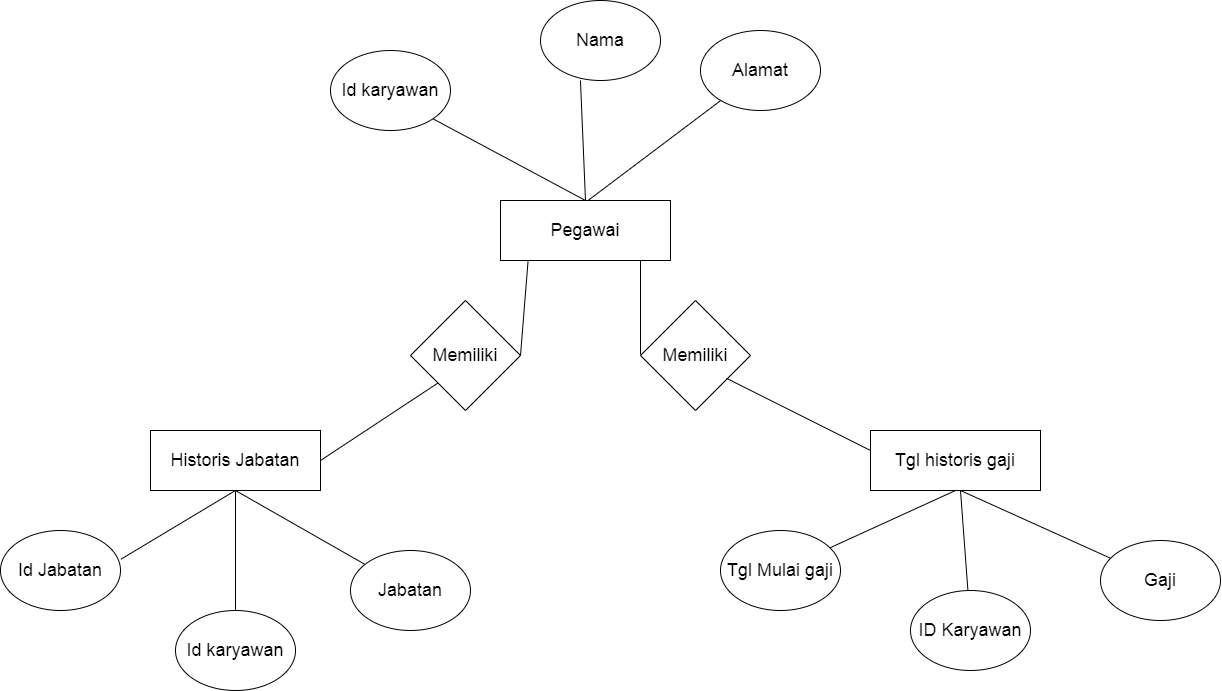

The diagram above was exported from draw.io. Its source (the exported page's mxGraphModel, read from the mxfile embedded in the PNG):
<mxGraphModel dx="3278" dy="818" grid="1" gridSize="10" guides="1" tooltips="1" connect="1" arrows="1" fold="1" page="1" pageScale="1" pageWidth="1700" pageHeight="1100" math="0" shadow="0">
  <root>
    <mxCell id="0" />
    <mxCell id="1" parent="0" />
    <mxCell id="yFPJOZo2mytBySfub12d-1" value="&lt;font style=&quot;font-size: 18px&quot;&gt;Pegawai&lt;/font&gt;" style="rounded=0;whiteSpace=wrap;html=1;" vertex="1" parent="1">
      <mxGeometry x="480" y="240" width="170" height="60" as="geometry" />
    </mxCell>
    <mxCell id="yFPJOZo2mytBySfub12d-2" value="&lt;font style=&quot;font-size: 18px&quot;&gt;Tgl historis gaji&lt;/font&gt;" style="rounded=0;whiteSpace=wrap;html=1;" vertex="1" parent="1">
      <mxGeometry x="850" y="470" width="170" height="60" as="geometry" />
    </mxCell>
    <mxCell id="yFPJOZo2mytBySfub12d-3" value="Id karyawan" style="ellipse;whiteSpace=wrap;html=1;fontSize=18;" vertex="1" parent="1">
      <mxGeometry x="310" y="90" width="120" height="80" as="geometry" />
    </mxCell>
    <mxCell id="yFPJOZo2mytBySfub12d-4" value="Nama" style="ellipse;whiteSpace=wrap;html=1;fontSize=18;" vertex="1" parent="1">
      <mxGeometry x="520" y="40" width="120" height="80" as="geometry" />
    </mxCell>
    <mxCell id="yFPJOZo2mytBySfub12d-5" value="Alamat" style="ellipse;whiteSpace=wrap;html=1;fontSize=18;" vertex="1" parent="1">
      <mxGeometry x="680" y="70" width="120" height="80" as="geometry" />
    </mxCell>
    <mxCell id="yFPJOZo2mytBySfub12d-7" value="&lt;font style=&quot;font-size: 18px&quot;&gt;Historis Jabatan&lt;/font&gt;" style="rounded=0;whiteSpace=wrap;html=1;" vertex="1" parent="1">
      <mxGeometry x="130" y="470" width="170" height="60" as="geometry" />
    </mxCell>
    <mxCell id="yFPJOZo2mytBySfub12d-9" value="" style="endArrow=none;html=1;rounded=0;fontSize=18;entryX=1;entryY=1;entryDx=0;entryDy=0;exitX=0.5;exitY=0;exitDx=0;exitDy=0;" edge="1" parent="1" source="yFPJOZo2mytBySfub12d-1" target="yFPJOZo2mytBySfub12d-3">
      <mxGeometry width="50" height="50" relative="1" as="geometry">
        <mxPoint x="540" y="230" as="sourcePoint" />
        <mxPoint x="570" y="330" as="targetPoint" />
      </mxGeometry>
    </mxCell>
    <mxCell id="yFPJOZo2mytBySfub12d-10" value="" style="endArrow=none;html=1;rounded=0;fontSize=18;entryX=0.333;entryY=1;entryDx=0;entryDy=0;exitX=0.5;exitY=0;exitDx=0;exitDy=0;entryPerimeter=0;" edge="1" parent="1" source="yFPJOZo2mytBySfub12d-1" target="yFPJOZo2mytBySfub12d-4">
      <mxGeometry width="50" height="50" relative="1" as="geometry">
        <mxPoint x="602.57" y="231.72" as="sourcePoint" />
        <mxPoint x="449.99640687119455" y="150.00427124746298" as="targetPoint" />
      </mxGeometry>
    </mxCell>
    <mxCell id="yFPJOZo2mytBySfub12d-11" value="" style="endArrow=none;html=1;rounded=0;fontSize=18;exitX=0.5;exitY=0;exitDx=0;exitDy=0;" edge="1" parent="1" target="yFPJOZo2mytBySfub12d-5">
      <mxGeometry width="50" height="50" relative="1" as="geometry">
        <mxPoint x="567.52" y="240" as="sourcePoint" />
        <mxPoint x="562.48" y="119.99999999999994" as="targetPoint" />
      </mxGeometry>
    </mxCell>
    <mxCell id="yFPJOZo2mytBySfub12d-12" value="Memiliki" style="rhombus;whiteSpace=wrap;html=1;fontSize=18;" vertex="1" parent="1">
      <mxGeometry x="390" y="340" width="110" height="110" as="geometry" />
    </mxCell>
    <mxCell id="yFPJOZo2mytBySfub12d-13" value="Memiliki" style="rhombus;whiteSpace=wrap;html=1;fontSize=18;" vertex="1" parent="1">
      <mxGeometry x="620" y="340" width="110" height="110" as="geometry" />
    </mxCell>
    <mxCell id="yFPJOZo2mytBySfub12d-14" value="" style="endArrow=none;html=1;rounded=0;fontSize=18;exitX=1;exitY=0.5;exitDx=0;exitDy=0;entryX=0.162;entryY=1.012;entryDx=0;entryDy=0;entryPerimeter=0;" edge="1" parent="1" source="yFPJOZo2mytBySfub12d-12" target="yFPJOZo2mytBySfub12d-1">
      <mxGeometry width="50" height="50" relative="1" as="geometry">
        <mxPoint x="530" y="280" as="sourcePoint" />
        <mxPoint x="580" y="230" as="targetPoint" />
      </mxGeometry>
    </mxCell>
    <mxCell id="yFPJOZo2mytBySfub12d-15" value="" style="endArrow=none;html=1;rounded=0;fontSize=18;exitX=1;exitY=0.5;exitDx=0;exitDy=0;" edge="1" parent="1">
      <mxGeometry width="50" height="50" relative="1" as="geometry">
        <mxPoint x="620" y="394.27999999999986" as="sourcePoint" />
        <mxPoint x="620" y="300" as="targetPoint" />
      </mxGeometry>
    </mxCell>
    <mxCell id="yFPJOZo2mytBySfub12d-16" value="" style="endArrow=none;html=1;rounded=0;fontSize=18;exitX=1;exitY=0.5;exitDx=0;exitDy=0;entryX=0;entryY=1;entryDx=0;entryDy=0;" edge="1" parent="1" source="yFPJOZo2mytBySfub12d-7" target="yFPJOZo2mytBySfub12d-12">
      <mxGeometry width="50" height="50" relative="1" as="geometry">
        <mxPoint x="360" y="480" as="sourcePoint" />
        <mxPoint x="410" y="430" as="targetPoint" />
      </mxGeometry>
    </mxCell>
    <mxCell id="yFPJOZo2mytBySfub12d-17" value="" style="endArrow=none;html=1;rounded=0;fontSize=18;exitX=0.783;exitY=0.708;exitDx=0;exitDy=0;exitPerimeter=0;entryX=0;entryY=0.333;entryDx=0;entryDy=0;entryPerimeter=0;" edge="1" parent="1" source="yFPJOZo2mytBySfub12d-13" target="yFPJOZo2mytBySfub12d-2">
      <mxGeometry width="50" height="50" relative="1" as="geometry">
        <mxPoint x="790" y="480" as="sourcePoint" />
        <mxPoint x="840" y="430" as="targetPoint" />
      </mxGeometry>
    </mxCell>
    <mxCell id="yFPJOZo2mytBySfub12d-23" style="rounded=0;orthogonalLoop=1;jettySize=auto;html=1;entryX=0.5;entryY=1;entryDx=0;entryDy=0;fontSize=18;endArrow=none;endFill=0;" edge="1" parent="1" source="yFPJOZo2mytBySfub12d-18" target="yFPJOZo2mytBySfub12d-7">
      <mxGeometry relative="1" as="geometry" />
    </mxCell>
    <mxCell id="yFPJOZo2mytBySfub12d-18" value="Jabatan" style="ellipse;whiteSpace=wrap;html=1;fontSize=18;" vertex="1" parent="1">
      <mxGeometry x="330" y="590" width="120" height="80" as="geometry" />
    </mxCell>
    <mxCell id="yFPJOZo2mytBySfub12d-19" value="Id Jabatan" style="ellipse;whiteSpace=wrap;html=1;fontSize=18;" vertex="1" parent="1">
      <mxGeometry x="-20" y="570" width="120" height="80" as="geometry" />
    </mxCell>
    <mxCell id="yFPJOZo2mytBySfub12d-22" style="edgeStyle=orthogonalEdgeStyle;rounded=0;orthogonalLoop=1;jettySize=auto;html=1;fontSize=18;endArrow=none;endFill=0;" edge="1" parent="1" source="yFPJOZo2mytBySfub12d-20">
      <mxGeometry relative="1" as="geometry">
        <mxPoint x="215" y="530" as="targetPoint" />
      </mxGeometry>
    </mxCell>
    <mxCell id="yFPJOZo2mytBySfub12d-20" value="Id karyawan" style="ellipse;whiteSpace=wrap;html=1;fontSize=18;" vertex="1" parent="1">
      <mxGeometry x="155" y="650" width="120" height="80" as="geometry" />
    </mxCell>
    <mxCell id="yFPJOZo2mytBySfub12d-21" value="" style="endArrow=none;html=1;rounded=0;fontSize=18;exitX=1.003;exitY=0.36;exitDx=0;exitDy=0;exitPerimeter=0;entryX=0.5;entryY=1;entryDx=0;entryDy=0;" edge="1" parent="1" source="yFPJOZo2mytBySfub12d-19" target="yFPJOZo2mytBySfub12d-7">
      <mxGeometry width="50" height="50" relative="1" as="geometry">
        <mxPoint x="290" y="550" as="sourcePoint" />
        <mxPoint x="340" y="500" as="targetPoint" />
      </mxGeometry>
    </mxCell>
    <mxCell id="yFPJOZo2mytBySfub12d-29" style="edgeStyle=none;rounded=0;orthogonalLoop=1;jettySize=auto;html=1;fontSize=18;endArrow=none;endFill=0;" edge="1" parent="1" source="yFPJOZo2mytBySfub12d-24">
      <mxGeometry relative="1" as="geometry">
        <mxPoint x="940" y="530" as="targetPoint" />
      </mxGeometry>
    </mxCell>
    <mxCell id="yFPJOZo2mytBySfub12d-24" value="Gaji" style="ellipse;whiteSpace=wrap;html=1;fontSize=18;" vertex="1" parent="1">
      <mxGeometry x="1080" y="580" width="120" height="80" as="geometry" />
    </mxCell>
    <mxCell id="yFPJOZo2mytBySfub12d-28" style="edgeStyle=none;rounded=0;orthogonalLoop=1;jettySize=auto;html=1;fontSize=18;endArrow=none;endFill=0;" edge="1" parent="1" source="yFPJOZo2mytBySfub12d-25">
      <mxGeometry relative="1" as="geometry">
        <mxPoint x="940" y="530" as="targetPoint" />
      </mxGeometry>
    </mxCell>
    <mxCell id="yFPJOZo2mytBySfub12d-25" value="ID Karyawan" style="ellipse;whiteSpace=wrap;html=1;fontSize=18;" vertex="1" parent="1">
      <mxGeometry x="890" y="630" width="120" height="80" as="geometry" />
    </mxCell>
    <mxCell id="yFPJOZo2mytBySfub12d-27" style="edgeStyle=none;rounded=0;orthogonalLoop=1;jettySize=auto;html=1;entryX=0.5;entryY=1;entryDx=0;entryDy=0;fontSize=18;endArrow=none;endFill=0;" edge="1" parent="1" source="yFPJOZo2mytBySfub12d-26" target="yFPJOZo2mytBySfub12d-2">
      <mxGeometry relative="1" as="geometry" />
    </mxCell>
    <mxCell id="yFPJOZo2mytBySfub12d-26" value="Tgl Mulai gaji" style="ellipse;whiteSpace=wrap;html=1;fontSize=18;" vertex="1" parent="1">
      <mxGeometry x="700" y="570" width="120" height="80" as="geometry" />
    </mxCell>
  </root>
</mxGraphModel>